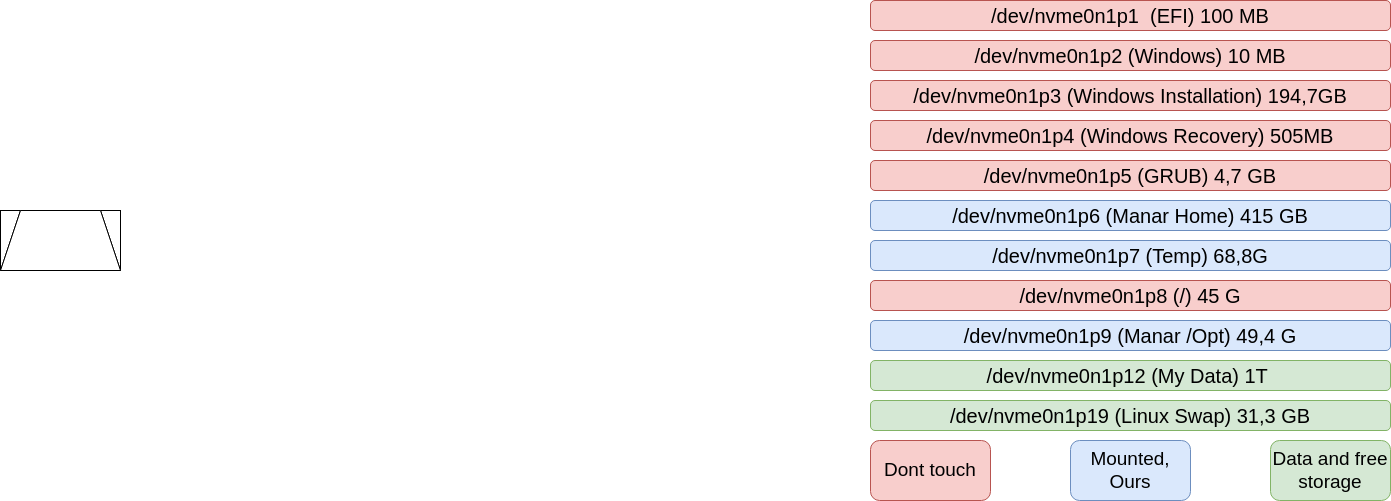

The diagram above was exported from draw.io. Its source (the exported page's mxGraphModel, read from the mxfile embedded in the PNG):
<mxGraphModel dx="874" dy="620" grid="1" gridSize="10" guides="1" tooltips="1" connect="1" arrows="1" fold="1" page="1" pageScale="1" pageWidth="827" pageHeight="1169" math="0" shadow="0">
  <root>
    <mxCell id="0" />
    <mxCell id="1" parent="0" />
    <mxCell id="ddpw-R2Yw-i5jT3gzW7T-1" value="" style="rounded=0;whiteSpace=wrap;html=1;" vertex="1" parent="1">
      <mxGeometry x="140" y="460" width="120" height="60" as="geometry" />
    </mxCell>
    <mxCell id="ddpw-R2Yw-i5jT3gzW7T-2" value="" style="rounded=0;whiteSpace=wrap;html=1;" vertex="1" parent="1">
      <mxGeometry x="140" y="460" width="120" height="60" as="geometry" />
    </mxCell>
    <mxCell id="ddpw-R2Yw-i5jT3gzW7T-3" value="" style="rounded=0;whiteSpace=wrap;html=1;" vertex="1" parent="1">
      <mxGeometry x="140" y="460" width="120" height="60" as="geometry" />
    </mxCell>
    <mxCell id="ddpw-R2Yw-i5jT3gzW7T-4" value="" style="rounded=0;whiteSpace=wrap;html=1;" vertex="1" parent="1">
      <mxGeometry x="140" y="460" width="120" height="60" as="geometry" />
    </mxCell>
    <mxCell id="ddpw-R2Yw-i5jT3gzW7T-5" value="" style="rounded=0;whiteSpace=wrap;html=1;" vertex="1" parent="1">
      <mxGeometry x="140" y="460" width="120" height="60" as="geometry" />
    </mxCell>
    <mxCell id="ddpw-R2Yw-i5jT3gzW7T-6" value="" style="shape=trapezoid;perimeter=trapezoidPerimeter;whiteSpace=wrap;html=1;fixedSize=1;" vertex="1" parent="1">
      <mxGeometry x="140" y="460" width="120" height="60" as="geometry" />
    </mxCell>
    <mxCell id="ddpw-R2Yw-i5jT3gzW7T-7" value="" style="shape=trapezoid;perimeter=trapezoidPerimeter;whiteSpace=wrap;html=1;fixedSize=1;" vertex="1" parent="1">
      <mxGeometry x="140" y="460" width="120" height="60" as="geometry" />
    </mxCell>
    <mxCell id="ddpw-R2Yw-i5jT3gzW7T-8" value="/dev/nvme0n1p1&amp;nbsp; (EFI) 100 MB" style="rounded=1;whiteSpace=wrap;html=1;fontSize=20;fillColor=#f8cecc;strokeColor=#b85450;" vertex="1" parent="1">
      <mxGeometry x="1010" y="250" width="520" height="30" as="geometry" />
    </mxCell>
    <mxCell id="ddpw-R2Yw-i5jT3gzW7T-10" value="/dev/nvme0n1p2 (Windows) 10 MB" style="rounded=1;whiteSpace=wrap;html=1;fontSize=20;fillColor=#f8cecc;strokeColor=#b85450;" vertex="1" parent="1">
      <mxGeometry x="1010" y="290" width="520" height="30" as="geometry" />
    </mxCell>
    <mxCell id="ddpw-R2Yw-i5jT3gzW7T-11" value="/dev/nvme0n1p3 (Windows Installation) 194,7GB" style="rounded=1;whiteSpace=wrap;html=1;fontSize=20;fillColor=#f8cecc;strokeColor=#b85450;" vertex="1" parent="1">
      <mxGeometry x="1010" y="330" width="520" height="30" as="geometry" />
    </mxCell>
    <mxCell id="ddpw-R2Yw-i5jT3gzW7T-12" value="/dev/nvme0n1p4 (Windows Recovery) 505MB" style="rounded=1;whiteSpace=wrap;html=1;fontSize=20;fillColor=#f8cecc;strokeColor=#b85450;" vertex="1" parent="1">
      <mxGeometry x="1010" y="370" width="520" height="30" as="geometry" />
    </mxCell>
    <mxCell id="ddpw-R2Yw-i5jT3gzW7T-13" value="/dev/nvme0n1p5 (GRUB) 4,7 GB" style="rounded=1;whiteSpace=wrap;html=1;fontSize=20;fillColor=#f8cecc;strokeColor=#b85450;" vertex="1" parent="1">
      <mxGeometry x="1010" y="410" width="520" height="30" as="geometry" />
    </mxCell>
    <mxCell id="ddpw-R2Yw-i5jT3gzW7T-14" value="/dev/nvme0n1p6 (Manar Home) 415 GB" style="rounded=1;whiteSpace=wrap;html=1;fontSize=20;fillColor=#dae8fc;strokeColor=#6c8ebf;" vertex="1" parent="1">
      <mxGeometry x="1010" y="450" width="520" height="30" as="geometry" />
    </mxCell>
    <mxCell id="ddpw-R2Yw-i5jT3gzW7T-15" value="/dev/nvme0n1p7 (Temp) 68,8G" style="rounded=1;whiteSpace=wrap;html=1;fontSize=20;fillColor=#dae8fc;strokeColor=#6c8ebf;" vertex="1" parent="1">
      <mxGeometry x="1010" y="490" width="520" height="30" as="geometry" />
    </mxCell>
    <mxCell id="ddpw-R2Yw-i5jT3gzW7T-16" value="/dev/nvme0n1p8 (/) 45 G" style="rounded=1;whiteSpace=wrap;html=1;fontSize=20;fillColor=#f8cecc;strokeColor=#b85450;" vertex="1" parent="1">
      <mxGeometry x="1010" y="530" width="520" height="30" as="geometry" />
    </mxCell>
    <mxCell id="ddpw-R2Yw-i5jT3gzW7T-17" value="/dev/nvme0n1p9 (Manar /Opt) 49,4 G" style="rounded=1;whiteSpace=wrap;html=1;fontSize=20;fillColor=#dae8fc;strokeColor=#6c8ebf;" vertex="1" parent="1">
      <mxGeometry x="1010" y="570" width="520" height="30" as="geometry" />
    </mxCell>
    <mxCell id="ddpw-R2Yw-i5jT3gzW7T-18" value="/dev/nvme0n1p12 (My Data) 1T&amp;nbsp;" style="rounded=1;whiteSpace=wrap;html=1;fontSize=20;fillColor=#d5e8d4;strokeColor=#82b366;" vertex="1" parent="1">
      <mxGeometry x="1010" y="610" width="520" height="30" as="geometry" />
    </mxCell>
    <mxCell id="ddpw-R2Yw-i5jT3gzW7T-19" value="/dev/nvme0n1p19 (Linux Swap) 31,3 GB" style="rounded=1;whiteSpace=wrap;html=1;fontSize=20;fillColor=#d5e8d4;strokeColor=#82b366;" vertex="1" parent="1">
      <mxGeometry x="1010" y="650" width="520" height="30" as="geometry" />
    </mxCell>
    <mxCell id="ddpw-R2Yw-i5jT3gzW7T-21" value="&lt;font style=&quot;font-size: 19px;&quot;&gt;Dont touch&lt;/font&gt;" style="rounded=1;whiteSpace=wrap;html=1;fillColor=#f8cecc;strokeColor=#b85450;" vertex="1" parent="1">
      <mxGeometry x="1010" y="690" width="120" height="60" as="geometry" />
    </mxCell>
    <mxCell id="ddpw-R2Yw-i5jT3gzW7T-22" value="&lt;font style=&quot;font-size: 19px;&quot;&gt;Mounted, Ours&lt;/font&gt;" style="rounded=1;whiteSpace=wrap;html=1;fillColor=#dae8fc;strokeColor=#6c8ebf;" vertex="1" parent="1">
      <mxGeometry x="1210" y="690" width="120" height="60" as="geometry" />
    </mxCell>
    <mxCell id="ddpw-R2Yw-i5jT3gzW7T-23" value="&lt;span style=&quot;font-size: 19px;&quot;&gt;Data and free storage&lt;/span&gt;" style="rounded=1;whiteSpace=wrap;html=1;fillColor=#d5e8d4;strokeColor=#82b366;" vertex="1" parent="1">
      <mxGeometry x="1410" y="690" width="120" height="60" as="geometry" />
    </mxCell>
  </root>
</mxGraphModel>